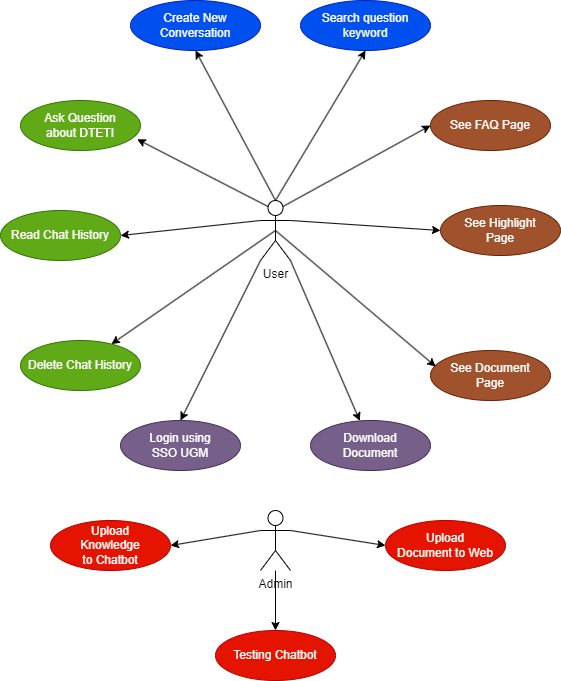

The diagram above was exported from draw.io. Its source (the exported page's mxGraphModel, read from the mxfile embedded in the PNG):
<mxGraphModel dx="1900" dy="522" grid="1" gridSize="10" guides="1" tooltips="1" connect="1" arrows="1" fold="1" page="1" pageScale="1" pageWidth="850" pageHeight="1100" math="0" shadow="0">
  <root>
    <mxCell id="0" />
    <mxCell id="1" parent="0" />
    <mxCell id="iiua5CwJMPsSC66DVVsV-1" value="User" style="shape=umlActor;verticalLabelPosition=bottom;verticalAlign=top;html=1;outlineConnect=0;" parent="1" vertex="1">
      <mxGeometry x="180" y="260" width="30" height="60" as="geometry" />
    </mxCell>
    <mxCell id="iiua5CwJMPsSC66DVVsV-3" value="See FAQ Page" style="ellipse;whiteSpace=wrap;html=1;fillColor=#a0522d;fontColor=#ffffff;strokeColor=#6D1F00;" parent="1" vertex="1">
      <mxGeometry x="350" y="160" width="120" height="50" as="geometry" />
    </mxCell>
    <mxCell id="iiua5CwJMPsSC66DVVsV-6" value="See Document &lt;br&gt;Page" style="ellipse;whiteSpace=wrap;html=1;fillColor=#a0522d;fontColor=#ffffff;strokeColor=#6D1F00;" parent="1" vertex="1">
      <mxGeometry x="350" y="410" width="120" height="50" as="geometry" />
    </mxCell>
    <mxCell id="iiua5CwJMPsSC66DVVsV-8" value="Ask Question &lt;br&gt;about DTETI" style="ellipse;whiteSpace=wrap;html=1;fillColor=#60a917;strokeColor=#2D7600;fontColor=#ffffff;" parent="1" vertex="1">
      <mxGeometry x="-60" y="160" width="120" height="50" as="geometry" />
    </mxCell>
    <mxCell id="iiua5CwJMPsSC66DVVsV-11" value="Delete Chat History" style="ellipse;whiteSpace=wrap;html=1;fillColor=#60a917;fontColor=#ffffff;strokeColor=#2D7600;" parent="1" vertex="1">
      <mxGeometry x="-60" y="400" width="120" height="50" as="geometry" />
    </mxCell>
    <mxCell id="iiua5CwJMPsSC66DVVsV-25" value="" style="endArrow=classic;html=1;rounded=0;entryX=0.043;entryY=0.32;entryDx=0;entryDy=0;entryPerimeter=0;exitX=0.5;exitY=0.5;exitDx=0;exitDy=0;exitPerimeter=0;" parent="1" source="iiua5CwJMPsSC66DVVsV-1" target="iiua5CwJMPsSC66DVVsV-6" edge="1">
      <mxGeometry width="50" height="50" relative="1" as="geometry">
        <mxPoint x="240" y="340" as="sourcePoint" />
        <mxPoint x="390" y="395" as="targetPoint" />
      </mxGeometry>
    </mxCell>
    <mxCell id="iiua5CwJMPsSC66DVVsV-28" value="" style="endArrow=classic;html=1;rounded=0;exitX=0.5;exitY=0.5;exitDx=0;exitDy=0;exitPerimeter=0;" parent="1" source="iiua5CwJMPsSC66DVVsV-1" target="iiua5CwJMPsSC66DVVsV-11" edge="1">
      <mxGeometry width="50" height="50" relative="1" as="geometry">
        <mxPoint x="140" y="320" as="sourcePoint" />
        <mxPoint x="80" y="480" as="targetPoint" />
      </mxGeometry>
    </mxCell>
    <mxCell id="iiua5CwJMPsSC66DVVsV-31" value="" style="endArrow=classic;html=1;rounded=0;exitX=0.25;exitY=0.1;exitDx=0;exitDy=0;exitPerimeter=0;entryX=0.973;entryY=0.776;entryDx=0;entryDy=0;entryPerimeter=0;" parent="1" source="iiua5CwJMPsSC66DVVsV-1" target="iiua5CwJMPsSC66DVVsV-8" edge="1">
      <mxGeometry width="50" height="50" relative="1" as="geometry">
        <mxPoint x="205" y="300" as="sourcePoint" />
        <mxPoint x="70" y="275" as="targetPoint" />
      </mxGeometry>
    </mxCell>
    <mxCell id="iiua5CwJMPsSC66DVVsV-34" value="" style="endArrow=classic;html=1;rounded=0;exitX=0.75;exitY=0.1;exitDx=0;exitDy=0;exitPerimeter=0;entryX=0;entryY=0.5;entryDx=0;entryDy=0;" parent="1" source="iiua5CwJMPsSC66DVVsV-1" target="iiua5CwJMPsSC66DVVsV-3" edge="1">
      <mxGeometry width="50" height="50" relative="1" as="geometry">
        <mxPoint x="205" y="270" as="sourcePoint" />
        <mxPoint x="275" y="159" as="targetPoint" />
      </mxGeometry>
    </mxCell>
    <mxCell id="iiua5CwJMPsSC66DVVsV-43" value="Create New Conversation" style="ellipse;whiteSpace=wrap;html=1;fillColor=#0050ef;fontColor=#ffffff;strokeColor=#001DBC;" parent="1" vertex="1">
      <mxGeometry x="50" y="60" width="130" height="50" as="geometry" />
    </mxCell>
    <mxCell id="iiua5CwJMPsSC66DVVsV-44" value="" style="endArrow=classic;html=1;rounded=0;exitX=0.5;exitY=0;exitDx=0;exitDy=0;exitPerimeter=0;entryX=0.5;entryY=1;entryDx=0;entryDy=0;" parent="1" source="iiua5CwJMPsSC66DVVsV-1" target="iiua5CwJMPsSC66DVVsV-43" edge="1">
      <mxGeometry width="50" height="50" relative="1" as="geometry">
        <mxPoint x="205" y="270" as="sourcePoint" />
        <mxPoint x="275" y="159" as="targetPoint" />
      </mxGeometry>
    </mxCell>
    <mxCell id="IVLWPQKdstxr1x1-Ingc-1" value="Read Chat History" style="ellipse;whiteSpace=wrap;html=1;fillColor=#60a917;fontColor=#ffffff;strokeColor=#2D7600;" parent="1" vertex="1">
      <mxGeometry x="-80" y="270" width="120" height="50" as="geometry" />
    </mxCell>
    <mxCell id="IVLWPQKdstxr1x1-Ingc-2" value="" style="endArrow=classic;html=1;rounded=0;exitX=0;exitY=0.3333333333333333;exitDx=0;exitDy=0;exitPerimeter=0;entryX=1;entryY=0.5;entryDx=0;entryDy=0;" parent="1" source="iiua5CwJMPsSC66DVVsV-1" target="IVLWPQKdstxr1x1-Ingc-1" edge="1">
      <mxGeometry width="50" height="50" relative="1" as="geometry">
        <mxPoint x="205" y="300" as="sourcePoint" />
        <mxPoint x="39" y="423" as="targetPoint" />
      </mxGeometry>
    </mxCell>
    <mxCell id="IVLWPQKdstxr1x1-Ingc-3" value="See Highlight &lt;br&gt;Page" style="ellipse;whiteSpace=wrap;html=1;fillColor=#a0522d;fontColor=#ffffff;strokeColor=#6D1F00;" parent="1" vertex="1">
      <mxGeometry x="360" y="265" width="120" height="50" as="geometry" />
    </mxCell>
    <mxCell id="IVLWPQKdstxr1x1-Ingc-4" value="" style="endArrow=classic;html=1;rounded=0;exitX=1;exitY=0.3333333333333333;exitDx=0;exitDy=0;exitPerimeter=0;entryX=0;entryY=0.5;entryDx=0;entryDy=0;" parent="1" source="iiua5CwJMPsSC66DVVsV-1" target="IVLWPQKdstxr1x1-Ingc-3" edge="1">
      <mxGeometry width="50" height="50" relative="1" as="geometry">
        <mxPoint x="213" y="276" as="sourcePoint" />
        <mxPoint x="360" y="195" as="targetPoint" />
      </mxGeometry>
    </mxCell>
    <mxCell id="IVLWPQKdstxr1x1-Ingc-5" value="Login using &lt;br&gt;SSO UGM" style="ellipse;whiteSpace=wrap;html=1;fillColor=#76608a;fontColor=#ffffff;strokeColor=#432D57;" parent="1" vertex="1">
      <mxGeometry x="40" y="480" width="120" height="50" as="geometry" />
    </mxCell>
    <mxCell id="IVLWPQKdstxr1x1-Ingc-6" value="" style="endArrow=classic;html=1;rounded=0;entryX=0.5;entryY=0;entryDx=0;entryDy=0;" parent="1" source="iiua5CwJMPsSC66DVVsV-1" target="IVLWPQKdstxr1x1-Ingc-5" edge="1">
      <mxGeometry width="50" height="50" relative="1" as="geometry">
        <mxPoint x="200" y="370" as="sourcePoint" />
        <mxPoint x="360" y="195" as="targetPoint" />
      </mxGeometry>
    </mxCell>
    <mxCell id="iAxMSN2hg5xCw-vaeQ1o-1" value="Search question keyword" style="ellipse;whiteSpace=wrap;html=1;fillColor=#0050ef;fontColor=#ffffff;strokeColor=#001DBC;" parent="1" vertex="1">
      <mxGeometry x="220" y="60" width="130" height="50" as="geometry" />
    </mxCell>
    <mxCell id="iAxMSN2hg5xCw-vaeQ1o-2" value="" style="endArrow=classic;html=1;rounded=0;exitX=0.5;exitY=0;exitDx=0;exitDy=0;exitPerimeter=0;entryX=0.5;entryY=1;entryDx=0;entryDy=0;" parent="1" source="iiua5CwJMPsSC66DVVsV-1" target="iAxMSN2hg5xCw-vaeQ1o-1" edge="1">
      <mxGeometry width="50" height="50" relative="1" as="geometry">
        <mxPoint x="205" y="270" as="sourcePoint" />
        <mxPoint x="125" y="120" as="targetPoint" />
      </mxGeometry>
    </mxCell>
    <mxCell id="ntst3l7fbz1mz9KEaDTe-1" value="Download&lt;br&gt;Document" style="ellipse;whiteSpace=wrap;html=1;fillColor=#76608a;fontColor=#ffffff;strokeColor=#432D57;" parent="1" vertex="1">
      <mxGeometry x="230" y="480" width="120" height="50" as="geometry" />
    </mxCell>
    <mxCell id="ntst3l7fbz1mz9KEaDTe-2" value="" style="endArrow=classic;html=1;rounded=0;exitX=1;exitY=1;exitDx=0;exitDy=0;exitPerimeter=0;" parent="1" source="iiua5CwJMPsSC66DVVsV-1" target="ntst3l7fbz1mz9KEaDTe-1" edge="1">
      <mxGeometry width="50" height="50" relative="1" as="geometry">
        <mxPoint x="260" y="345" as="sourcePoint" />
        <mxPoint x="180" y="505" as="targetPoint" />
      </mxGeometry>
    </mxCell>
    <mxCell id="dMYu2RwdlkGqQXN3IRx4-1" value="Admin" style="shape=umlActor;verticalLabelPosition=bottom;verticalAlign=top;html=1;outlineConnect=0;" vertex="1" parent="1">
      <mxGeometry x="180" y="570" width="30" height="60" as="geometry" />
    </mxCell>
    <mxCell id="dMYu2RwdlkGqQXN3IRx4-2" value="Upload &lt;br&gt;Knowledge&lt;br&gt;to Chatbot" style="ellipse;whiteSpace=wrap;html=1;fillColor=#e51400;fontColor=#ffffff;strokeColor=#B20000;" vertex="1" parent="1">
      <mxGeometry x="-30" y="580" width="120" height="50" as="geometry" />
    </mxCell>
    <mxCell id="dMYu2RwdlkGqQXN3IRx4-3" value="" style="endArrow=classic;html=1;rounded=0;entryX=1;entryY=0.5;entryDx=0;entryDy=0;exitX=0;exitY=0.3333333333333333;exitDx=0;exitDy=0;exitPerimeter=0;" edge="1" parent="1" source="dMYu2RwdlkGqQXN3IRx4-1" target="dMYu2RwdlkGqQXN3IRx4-2">
      <mxGeometry width="50" height="50" relative="1" as="geometry">
        <mxPoint x="170" y="630" as="sourcePoint" />
        <mxPoint x="90" y="790" as="targetPoint" />
      </mxGeometry>
    </mxCell>
    <mxCell id="dMYu2RwdlkGqQXN3IRx4-4" value="Upload &lt;br&gt;Document to Web" style="ellipse;whiteSpace=wrap;html=1;fillColor=#e51400;fontColor=#ffffff;strokeColor=#B20000;" vertex="1" parent="1">
      <mxGeometry x="305" y="580" width="120" height="50" as="geometry" />
    </mxCell>
    <mxCell id="dMYu2RwdlkGqQXN3IRx4-5" value="" style="endArrow=classic;html=1;rounded=0;entryX=0;entryY=0.5;entryDx=0;entryDy=0;exitX=1;exitY=0.3333333333333333;exitDx=0;exitDy=0;exitPerimeter=0;" edge="1" parent="1" source="dMYu2RwdlkGqQXN3IRx4-1" target="dMYu2RwdlkGqQXN3IRx4-4">
      <mxGeometry width="50" height="50" relative="1" as="geometry">
        <mxPoint x="190" y="600" as="sourcePoint" />
        <mxPoint x="100" y="615" as="targetPoint" />
      </mxGeometry>
    </mxCell>
    <mxCell id="dMYu2RwdlkGqQXN3IRx4-6" value="Testing Chatbot" style="ellipse;whiteSpace=wrap;html=1;fillColor=#e51400;fontColor=#ffffff;strokeColor=#B20000;" vertex="1" parent="1">
      <mxGeometry x="135" y="690" width="120" height="50" as="geometry" />
    </mxCell>
    <mxCell id="dMYu2RwdlkGqQXN3IRx4-7" value="" style="endArrow=classic;html=1;rounded=0;" edge="1" parent="1" source="dMYu2RwdlkGqQXN3IRx4-1" target="dMYu2RwdlkGqQXN3IRx4-6">
      <mxGeometry width="50" height="50" relative="1" as="geometry">
        <mxPoint x="220" y="600" as="sourcePoint" />
        <mxPoint x="315" y="615" as="targetPoint" />
      </mxGeometry>
    </mxCell>
  </root>
</mxGraphModel>